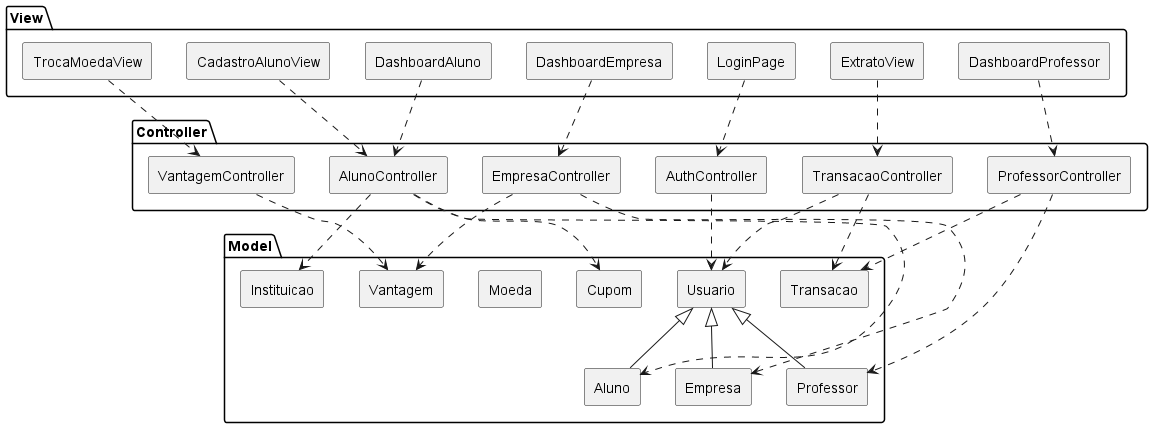

The diagram above was rendered by PlantUML. Its source (embedded in the PNG):
@startuml
skinparam componentStyle rectangle

package "View" {
  [LoginPage]
  [DashboardAluno]
  [DashboardProfessor]
  [DashboardEmpresa]
  [ExtratoView]
  [TrocaMoedaView]
  [CadastroAlunoView]
}

package "Controller" {
  [AuthController]
  [AlunoController]
  [ProfessorController]
  [EmpresaController]
  [VantagemController]
  [TransacaoController]
}

package "Model" {
  [Usuario]
  [Aluno]
  [Professor]
  [Empresa]
  [Instituicao]
  [Vantagem]
  [Moeda]
  [Transacao]
  [Cupom]
}

' Conexões View -> Controller
[LoginPage] ..> [AuthController]
[DashboardAluno] ..> [AlunoController]
[DashboardProfessor] ..> [ProfessorController]
[DashboardEmpresa] ..> [EmpresaController]
[ExtratoView] ..> [TransacaoController]
[TrocaMoedaView] ..> [VantagemController]
[CadastroAlunoView] ..> [AlunoController]

' Conexões Controller -> Model
[AuthController] ..> [Usuario]
[AlunoController] ..> [Aluno]
[AlunoController] ..> [Instituicao]
[AlunoController] ..> [Cupom]
[ProfessorController] ..> [Professor]
[ProfessorController] ..> [Transacao]
[EmpresaController] ..> [Empresa]
[EmpresaController] ..> [Vantagem]
[VantagemController] ..> [Vantagem]
[TransacaoController] ..> [Transacao]
[TransacaoController] ..> [Usuario]

' Herança
[Usuario] <|-- [Aluno]
[Usuario] <|-- [Professor]
[Usuario] <|-- [Empresa]

@enduml